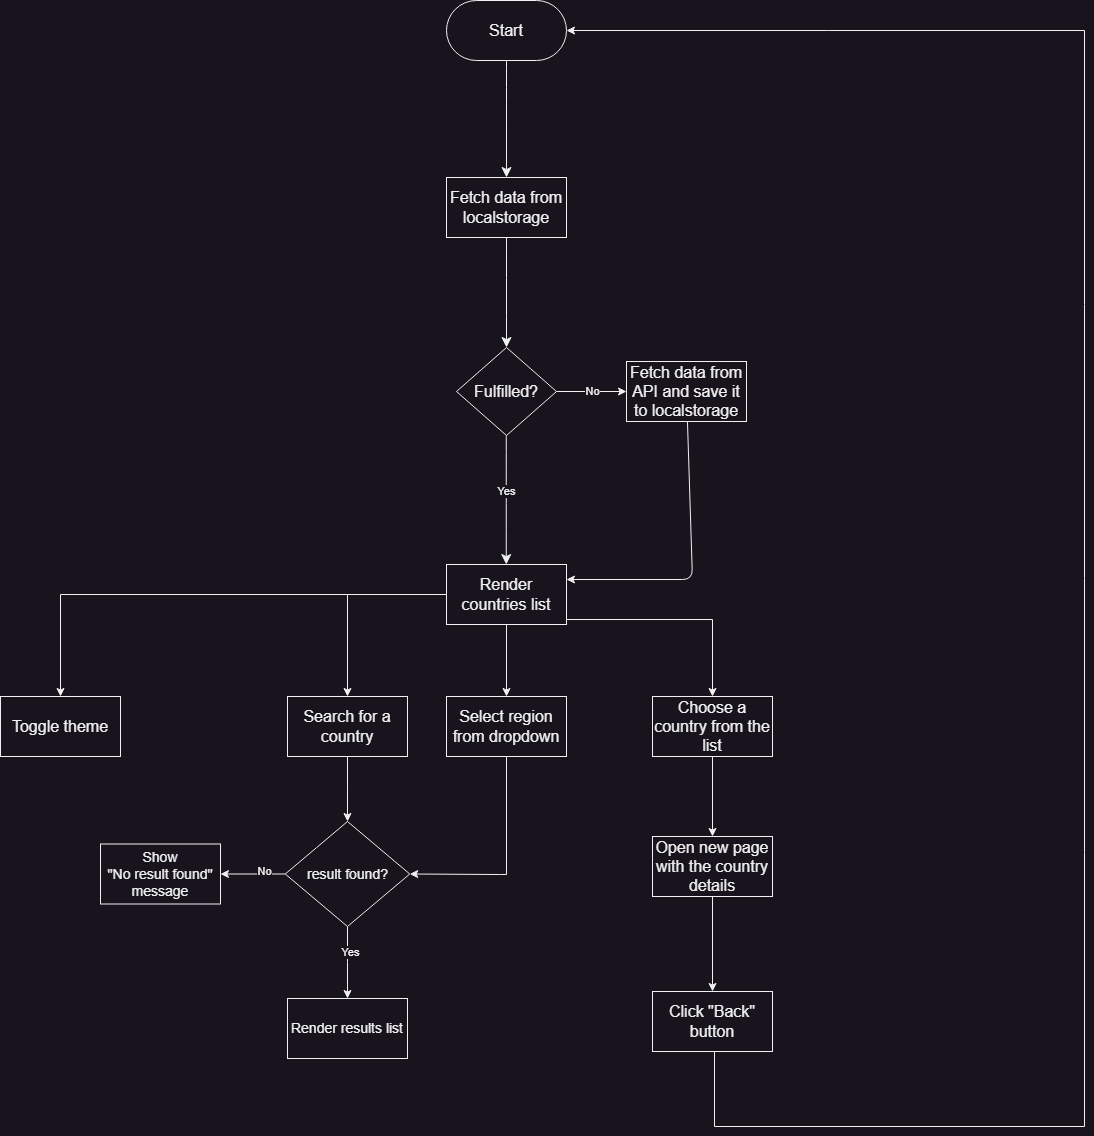

The diagram above was exported from draw.io. Its source (the exported page's mxGraphModel, read from the mxfile embedded in the PNG):
<mxGraphModel dx="1969" dy="1140" grid="0" gridSize="10" guides="1" tooltips="1" connect="1" arrows="1" fold="1" page="0" pageScale="1" pageWidth="850" pageHeight="1100" math="0" shadow="0">
  <root>
    <mxCell id="0" />
    <mxCell id="1" parent="0" />
    <mxCell id="dHawu9wA_jkm23mFmNaJ-5" value="" style="edgeStyle=none;curved=1;rounded=0;orthogonalLoop=1;jettySize=auto;html=1;fontSize=12;startSize=8;endSize=8;" parent="1" source="dHawu9wA_jkm23mFmNaJ-3" target="dHawu9wA_jkm23mFmNaJ-4" edge="1">
      <mxGeometry relative="1" as="geometry" />
    </mxCell>
    <mxCell id="dHawu9wA_jkm23mFmNaJ-3" value="Start" style="rounded=1;whiteSpace=wrap;html=1;fontSize=16;arcSize=50;" parent="1" vertex="1">
      <mxGeometry x="178" y="228" width="120" height="60" as="geometry" />
    </mxCell>
    <mxCell id="dHawu9wA_jkm23mFmNaJ-7" value="" style="edgeStyle=none;curved=1;rounded=0;orthogonalLoop=1;jettySize=auto;html=1;fontSize=12;startSize=8;endSize=8;" parent="1" source="dHawu9wA_jkm23mFmNaJ-4" target="dHawu9wA_jkm23mFmNaJ-6" edge="1">
      <mxGeometry relative="1" as="geometry" />
    </mxCell>
    <mxCell id="dHawu9wA_jkm23mFmNaJ-4" value="Fetch data from localstorage&lt;br&gt;" style="rounded=1;whiteSpace=wrap;html=1;fontSize=16;arcSize=0;" parent="1" vertex="1">
      <mxGeometry x="178" y="405" width="120" height="60" as="geometry" />
    </mxCell>
    <mxCell id="dHawu9wA_jkm23mFmNaJ-9" value="" style="edgeStyle=none;curved=1;rounded=0;orthogonalLoop=1;jettySize=auto;html=1;fontSize=12;startSize=8;endSize=8;" parent="1" edge="1">
      <mxGeometry relative="1" as="geometry">
        <mxPoint x="237.78" y="663" as="sourcePoint" />
        <mxPoint x="237.78" y="792" as="targetPoint" />
      </mxGeometry>
    </mxCell>
    <mxCell id="dHawu9wA_jkm23mFmNaJ-10" value="Yes" style="edgeLabel;html=1;align=center;verticalAlign=middle;resizable=0;points=[];" parent="dHawu9wA_jkm23mFmNaJ-9" vertex="1" connectable="0">
      <mxGeometry x="-0.4315" y="-4" relative="1" as="geometry">
        <mxPoint x="4" y="18" as="offset" />
      </mxGeometry>
    </mxCell>
    <mxCell id="dHawu9wA_jkm23mFmNaJ-12" value="No" style="edgeStyle=orthogonalEdgeStyle;rounded=0;orthogonalLoop=1;jettySize=auto;html=1;" parent="1" source="dHawu9wA_jkm23mFmNaJ-6" target="dHawu9wA_jkm23mFmNaJ-11" edge="1">
      <mxGeometry relative="1" as="geometry" />
    </mxCell>
    <mxCell id="dHawu9wA_jkm23mFmNaJ-6" value="Fulfilled?" style="rhombus;whiteSpace=wrap;html=1;fontSize=16;rounded=1;arcSize=0;" parent="1" vertex="1">
      <mxGeometry x="188" y="575" width="100" height="88" as="geometry" />
    </mxCell>
    <mxCell id="dHawu9wA_jkm23mFmNaJ-14" value="" style="edgeStyle=orthogonalEdgeStyle;rounded=0;orthogonalLoop=1;jettySize=auto;html=1;" parent="1" source="dHawu9wA_jkm23mFmNaJ-8" target="dHawu9wA_jkm23mFmNaJ-13" edge="1">
      <mxGeometry relative="1" as="geometry" />
    </mxCell>
    <mxCell id="dHawu9wA_jkm23mFmNaJ-16" value="" style="edgeStyle=orthogonalEdgeStyle;rounded=0;orthogonalLoop=1;jettySize=auto;html=1;" parent="1" source="dHawu9wA_jkm23mFmNaJ-8" target="dHawu9wA_jkm23mFmNaJ-15" edge="1">
      <mxGeometry relative="1" as="geometry">
        <Array as="points">
          <mxPoint x="444" y="847" />
        </Array>
      </mxGeometry>
    </mxCell>
    <mxCell id="dHawu9wA_jkm23mFmNaJ-18" value="" style="edgeStyle=orthogonalEdgeStyle;rounded=0;orthogonalLoop=1;jettySize=auto;html=1;" parent="1" source="dHawu9wA_jkm23mFmNaJ-8" target="dHawu9wA_jkm23mFmNaJ-17" edge="1">
      <mxGeometry relative="1" as="geometry" />
    </mxCell>
    <mxCell id="TXCViamV7n4DtDyd710U-15" value="" style="edgeStyle=orthogonalEdgeStyle;rounded=0;orthogonalLoop=1;jettySize=auto;html=1;" parent="1" source="dHawu9wA_jkm23mFmNaJ-8" target="TXCViamV7n4DtDyd710U-14" edge="1">
      <mxGeometry relative="1" as="geometry" />
    </mxCell>
    <mxCell id="dHawu9wA_jkm23mFmNaJ-8" value="Render countries list" style="rounded=1;whiteSpace=wrap;html=1;fontSize=16;arcSize=0;" parent="1" vertex="1">
      <mxGeometry x="178" y="792" width="120" height="60" as="geometry" />
    </mxCell>
    <mxCell id="2" style="edgeStyle=none;html=1;entryX=1;entryY=0.25;entryDx=0;entryDy=0;" parent="1" source="dHawu9wA_jkm23mFmNaJ-11" target="dHawu9wA_jkm23mFmNaJ-8" edge="1">
      <mxGeometry relative="1" as="geometry">
        <Array as="points">
          <mxPoint x="424" y="807" />
        </Array>
      </mxGeometry>
    </mxCell>
    <mxCell id="dHawu9wA_jkm23mFmNaJ-11" value="Fetch data from API and save it to localstorage" style="rounded=1;whiteSpace=wrap;html=1;fontSize=16;arcSize=0;" parent="1" vertex="1">
      <mxGeometry x="358" y="589" width="120" height="60" as="geometry" />
    </mxCell>
    <mxCell id="dHawu9wA_jkm23mFmNaJ-22" value="" style="edgeStyle=orthogonalEdgeStyle;rounded=0;orthogonalLoop=1;jettySize=auto;html=1;" parent="1" source="dHawu9wA_jkm23mFmNaJ-13" target="dHawu9wA_jkm23mFmNaJ-21" edge="1">
      <mxGeometry relative="1" as="geometry" />
    </mxCell>
    <mxCell id="dHawu9wA_jkm23mFmNaJ-13" value="Search for a country" style="whiteSpace=wrap;html=1;fontSize=16;rounded=1;arcSize=0;" parent="1" vertex="1">
      <mxGeometry x="19" y="924" width="120" height="60" as="geometry" />
    </mxCell>
    <mxCell id="TXCViamV7n4DtDyd710U-3" value="" style="edgeStyle=orthogonalEdgeStyle;rounded=0;orthogonalLoop=1;jettySize=auto;html=1;" parent="1" source="dHawu9wA_jkm23mFmNaJ-15" target="TXCViamV7n4DtDyd710U-2" edge="1">
      <mxGeometry relative="1" as="geometry" />
    </mxCell>
    <mxCell id="dHawu9wA_jkm23mFmNaJ-15" value="Choose a country from the list" style="rounded=1;whiteSpace=wrap;html=1;fontSize=16;arcSize=0;" parent="1" vertex="1">
      <mxGeometry x="384" y="924" width="120" height="60" as="geometry" />
    </mxCell>
    <mxCell id="dHawu9wA_jkm23mFmNaJ-17" value="Select region from dropdown" style="rounded=1;whiteSpace=wrap;html=1;fontSize=16;arcSize=0;" parent="1" vertex="1">
      <mxGeometry x="178" y="924" width="120" height="60" as="geometry" />
    </mxCell>
    <mxCell id="dHawu9wA_jkm23mFmNaJ-24" value="" style="edgeStyle=orthogonalEdgeStyle;rounded=0;orthogonalLoop=1;jettySize=auto;html=1;" parent="1" source="dHawu9wA_jkm23mFmNaJ-21" target="dHawu9wA_jkm23mFmNaJ-23" edge="1">
      <mxGeometry relative="1" as="geometry" />
    </mxCell>
    <mxCell id="dHawu9wA_jkm23mFmNaJ-29" value="No" style="edgeLabel;html=1;align=center;verticalAlign=middle;resizable=0;points=[];" parent="dHawu9wA_jkm23mFmNaJ-24" vertex="1" connectable="0">
      <mxGeometry x="-0.3538" y="-3" relative="1" as="geometry">
        <mxPoint as="offset" />
      </mxGeometry>
    </mxCell>
    <mxCell id="dHawu9wA_jkm23mFmNaJ-26" value="" style="edgeStyle=orthogonalEdgeStyle;rounded=0;orthogonalLoop=1;jettySize=auto;html=1;" parent="1" source="dHawu9wA_jkm23mFmNaJ-21" target="dHawu9wA_jkm23mFmNaJ-25" edge="1">
      <mxGeometry relative="1" as="geometry" />
    </mxCell>
    <mxCell id="dHawu9wA_jkm23mFmNaJ-30" value="Yes" style="edgeLabel;html=1;align=center;verticalAlign=middle;resizable=0;points=[];" parent="dHawu9wA_jkm23mFmNaJ-26" vertex="1" connectable="0">
      <mxGeometry x="-0.2676" y="2" relative="1" as="geometry">
        <mxPoint as="offset" />
      </mxGeometry>
    </mxCell>
    <mxCell id="dHawu9wA_jkm23mFmNaJ-21" value="result found?" style="rhombus;whiteSpace=wrap;html=1;fontSize=14;rounded=1;arcSize=0;" parent="1" vertex="1">
      <mxGeometry x="16.75" y="1049" width="124.5" height="105" as="geometry" />
    </mxCell>
    <mxCell id="dHawu9wA_jkm23mFmNaJ-23" value="Show &lt;br&gt;&quot;No result found&quot; message" style="rounded=1;whiteSpace=wrap;html=1;fontSize=14;arcSize=0;" parent="1" vertex="1">
      <mxGeometry x="-168" y="1071.5" width="120" height="60" as="geometry" />
    </mxCell>
    <mxCell id="dHawu9wA_jkm23mFmNaJ-25" value="Render results list" style="rounded=1;whiteSpace=wrap;html=1;fontSize=14;arcSize=0;" parent="1" vertex="1">
      <mxGeometry x="19" y="1226" width="120" height="60" as="geometry" />
    </mxCell>
    <mxCell id="dHawu9wA_jkm23mFmNaJ-38" value="" style="edgeStyle=orthogonalEdgeStyle;rounded=0;orthogonalLoop=1;jettySize=auto;html=1;entryX=1;entryY=0.5;entryDx=0;entryDy=0;" parent="1" source="dHawu9wA_jkm23mFmNaJ-17" target="dHawu9wA_jkm23mFmNaJ-21" edge="1">
      <mxGeometry relative="1" as="geometry">
        <mxPoint x="181" y="1010" as="sourcePoint" />
        <mxPoint x="314" y="1117" as="targetPoint" />
        <Array as="points">
          <mxPoint x="238" y="1102" />
          <mxPoint x="232" y="1101" />
        </Array>
      </mxGeometry>
    </mxCell>
    <mxCell id="TXCViamV7n4DtDyd710U-9" value="" style="edgeStyle=orthogonalEdgeStyle;rounded=0;orthogonalLoop=1;jettySize=auto;html=1;" parent="1" source="TXCViamV7n4DtDyd710U-2" target="TXCViamV7n4DtDyd710U-8" edge="1">
      <mxGeometry relative="1" as="geometry">
        <Array as="points">
          <mxPoint x="444" y="1228" />
          <mxPoint x="444" y="1228" />
        </Array>
      </mxGeometry>
    </mxCell>
    <mxCell id="TXCViamV7n4DtDyd710U-2" value="Open new page with the country details" style="whiteSpace=wrap;html=1;fontSize=16;rounded=1;arcSize=0;" parent="1" vertex="1">
      <mxGeometry x="384" y="1064" width="120" height="60" as="geometry" />
    </mxCell>
    <mxCell id="TXCViamV7n4DtDyd710U-11" style="edgeStyle=orthogonalEdgeStyle;rounded=0;orthogonalLoop=1;jettySize=auto;html=1;" parent="1" source="TXCViamV7n4DtDyd710U-8" target="dHawu9wA_jkm23mFmNaJ-3" edge="1">
      <mxGeometry relative="1" as="geometry">
        <Array as="points">
          <mxPoint x="446" y="1354" />
          <mxPoint x="816" y="1354" />
          <mxPoint x="816" y="258" />
        </Array>
        <mxPoint x="298" y="835" as="targetPoint" />
      </mxGeometry>
    </mxCell>
    <mxCell id="TXCViamV7n4DtDyd710U-8" value="Click &quot;Back&quot; button" style="whiteSpace=wrap;html=1;fontSize=16;rounded=1;arcSize=0;" parent="1" vertex="1">
      <mxGeometry x="384" y="1219" width="120" height="60" as="geometry" />
    </mxCell>
    <mxCell id="TXCViamV7n4DtDyd710U-14" value="Toggle theme" style="whiteSpace=wrap;html=1;fontSize=16;rounded=1;arcSize=0;" parent="1" vertex="1">
      <mxGeometry x="-268" y="924" width="120" height="60" as="geometry" />
    </mxCell>
  </root>
</mxGraphModel>